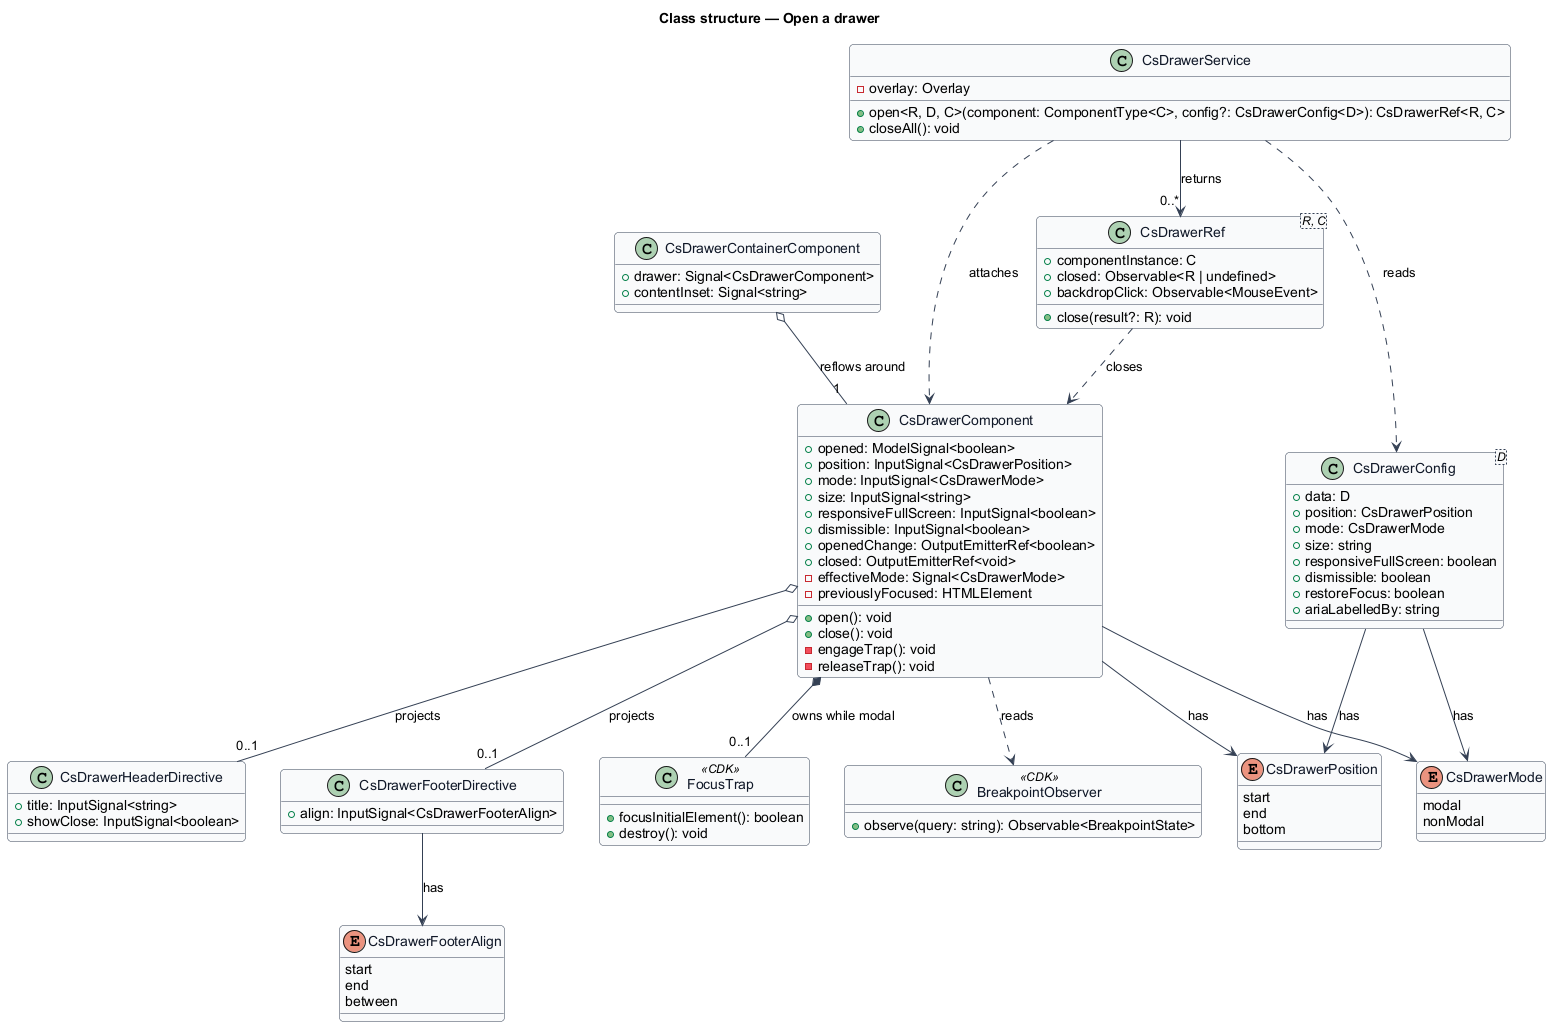

The diagram above was rendered by PlantUML. Its source (embedded in the PNG):
@startuml
' --- shared skin header ---
skinparam backgroundColor #FFFFFF
skinparam shadowing false
skinparam roundcorner 8
skinparam defaultFontName Arial
skinparam ArrowColor #344054
skinparam class {
  BorderColor #344054
  FontColor #101828
  BackgroundColor #F9FAFB
}
' --------------------------
title Class structure — Open a drawer

enum CsDrawerPosition {
  start
  end
  bottom
}

enum CsDrawerMode {
  modal
  nonModal
}

class CsDrawerComponent {
  +opened: ModelSignal<boolean>
  +position: InputSignal<CsDrawerPosition>
  +mode: InputSignal<CsDrawerMode>
  +size: InputSignal<string>
  +responsiveFullScreen: InputSignal<boolean>
  +dismissible: InputSignal<boolean>
  +openedChange: OutputEmitterRef<boolean>
  +closed: OutputEmitterRef<void>
  -effectiveMode: Signal<CsDrawerMode>
  -previouslyFocused: HTMLElement
  +open(): void
  +close(): void
  -engageTrap(): void
  -releaseTrap(): void
}

class CsDrawerContainerComponent {
  +drawer: Signal<CsDrawerComponent>
  +contentInset: Signal<string>
}

class CsDrawerConfig<D> {
  +data: D
  +position: CsDrawerPosition
  +mode: CsDrawerMode
  +size: string
  +responsiveFullScreen: boolean
  +dismissible: boolean
  +restoreFocus: boolean
  +ariaLabelledBy: string
}

class CsDrawerService {
  -overlay: Overlay
  +open<R, D, C>(component: ComponentType<C>, config?: CsDrawerConfig<D>): CsDrawerRef<R, C>
  +closeAll(): void
}

class CsDrawerRef<R, C> {
  +componentInstance: C
  +closed: Observable<R | undefined>
  +backdropClick: Observable<MouseEvent>
  +close(result?: R): void
}

class CsDrawerHeaderDirective {
  +title: InputSignal<string>
  +showClose: InputSignal<boolean>
}

class CsDrawerFooterDirective {
  +align: InputSignal<CsDrawerFooterAlign>
}

enum CsDrawerFooterAlign {
  start
  end
  between
}

class FocusTrap <<CDK>> {
  +focusInitialElement(): boolean
  +destroy(): void
}

class BreakpointObserver <<CDK>> {
  +observe(query: string): Observable<BreakpointState>
}

CsDrawerComponent --> CsDrawerPosition : has
CsDrawerComponent --> CsDrawerMode : has
CsDrawerComponent *-- "0..1" FocusTrap : owns while modal
CsDrawerComponent ..> BreakpointObserver : reads
CsDrawerComponent o-- "0..1" CsDrawerHeaderDirective : projects
CsDrawerComponent o-- "0..1" CsDrawerFooterDirective : projects
CsDrawerContainerComponent o-- "1" CsDrawerComponent : reflows around
CsDrawerService ..> CsDrawerConfig : reads
CsDrawerService --> "0..*" CsDrawerRef : returns
CsDrawerService ..> CsDrawerComponent : attaches
CsDrawerConfig --> CsDrawerPosition : has
CsDrawerConfig --> CsDrawerMode : has
CsDrawerFooterDirective --> CsDrawerFooterAlign : has
CsDrawerRef ..> CsDrawerComponent : closes
@enduml